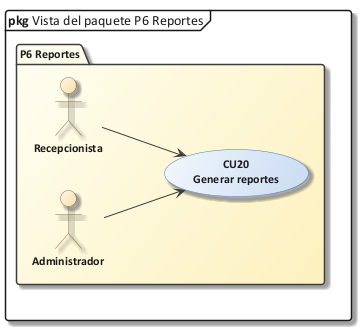

The diagram above was rendered by PlantUML. Its source (embedded in the PNG):
@startuml 27_vista_p6
!include C:/Users/Sergio Estaca Paco/Desktop/HeadSalud/Docs/diagramas/estilo_ea.iuml
mainframe **pkg** Vista del paquete P6 Reportes
skinparam packageStyle folder
left to right direction
package "P6 Reportes" {
  actor "Administrador" as ADM
  actor "Recepcionista" as REC
  usecase "CU20\nGenerar reportes" as CU20
  ADM --> CU20
  REC --> CU20
}
@enduml